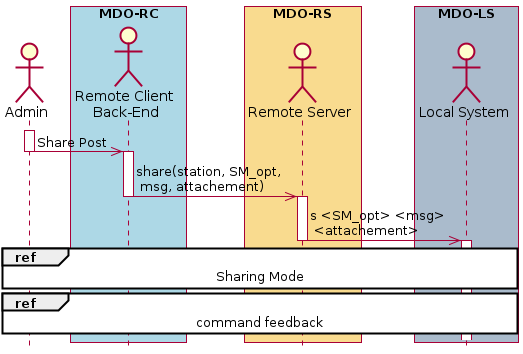

The diagram above was rendered by PlantUML. Its source (embedded in the PNG):
@startuml
' ---------- SETUP ----------------
' strict uml style and hide footboxes
skinparam style strictuml
hide footbox
' for anchors and duration this may be required (uncomment)
' !pragma teoz true

' ---------- Declaring participants
' participant Participant as Foo

actor Admin
box "MDO-RC" #LightBlue
'boundary "UI" as UI
'control "UI Engine" as UIE
actor "Remote Client \nBack-End" as RC
endbox
box "MDO-RS" #f9db8f
actor "Remote Server" as RS
endbox
box "MDO-LS" #aabbcc
actor "Local System" as LS
endbox
' entity      Entity      as Foo4
' database    Database    as Foo5
' collections Collections as Foo6
' queue       Queue       as Foo7

' async message
'== Application start == 
'Test Operation (if Admin)
   activate Admin
   Admin ->> RC --++ : Share Post
   RC ->> RS --++ : share(station, SM_opt,\n msg, attachement)
   RS ->> LS --++ : s <SM_opt> <msg>\n <attachement>  
   ref over Admin, RC, RS, LS: Sharing Mode
   ref over Admin, RC, RS, LS: command feedback 
 
' =========================== ZE das couves ==============================='
'  LS -> UIE: show Image Filter view
'  UIE -> User: visual feedback
'  ref over User, GRE, UIE, LS: Image Filter
' -------
'    else Take Pic
'    LS -> UIE: show Pic view
'    UIE -> User: visual feedback
'    ref over User, GRE, UIE, LS: Picture mode
' -------
'    else Create GIF
'    LS -> UIE: show GIF view
'    UIE -> User: visual feedback
'    ref over User, GRE, UIE, LS: GIF mode
'    '' LS -> LS: process gesture \ncallback
'    '' LS -> UIE: provide output
'    '' UIE -> User: visual feedback
'    ' end alt
'    end 
' end par
'  end
		

@enduml